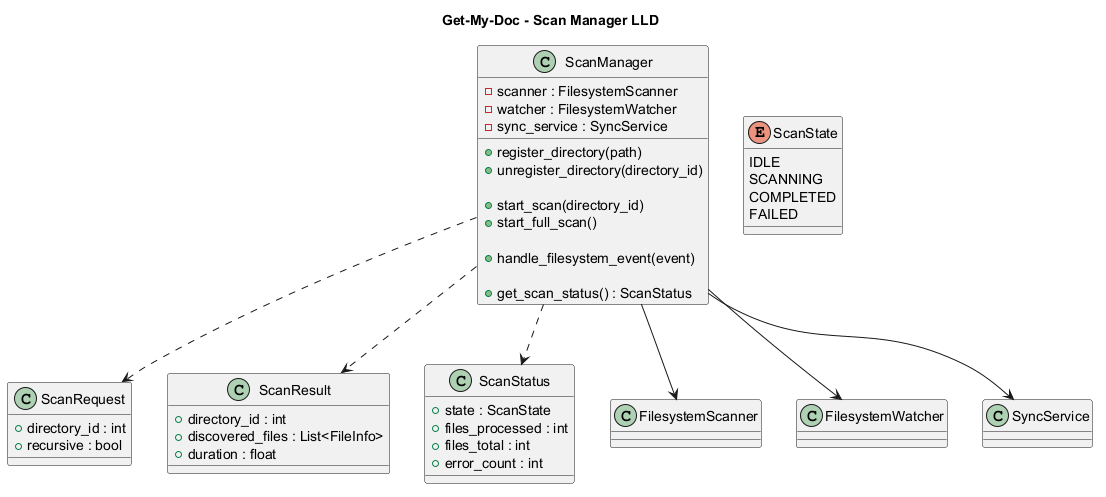

The diagram above was rendered by PlantUML. Its source (embedded in the PNG):
@startuml
title Get-My-Doc - Scan Manager LLD

class ScanManager {

    - scanner : FilesystemScanner
    - watcher : FilesystemWatcher
    - sync_service : SyncService

    + register_directory(path)
    + unregister_directory(directory_id)

    + start_scan(directory_id)
    + start_full_scan()

    + handle_filesystem_event(event)

    + get_scan_status() : ScanStatus
}

class ScanRequest {
    + directory_id : int
    + recursive : bool
}

class ScanResult {
    + directory_id : int
    + discovered_files : List<FileInfo>
    + duration : float
}

class ScanStatus {
    + state : ScanState
    + files_processed : int
    + files_total : int
    + error_count : int
}

enum ScanState {
    IDLE
    SCANNING
    COMPLETED
    FAILED
}

ScanManager --> FilesystemScanner
ScanManager --> FilesystemWatcher
ScanManager --> SyncService

ScanManager ..> ScanRequest
ScanManager ..> ScanResult
ScanManager ..> ScanStatus

@enduml